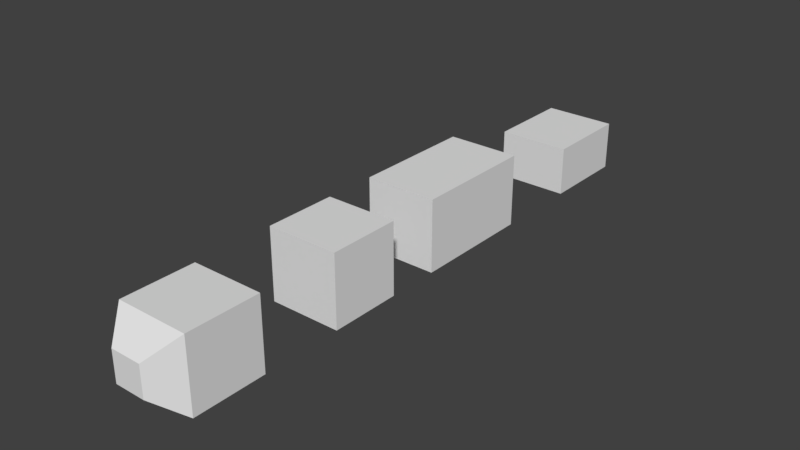 # Source: stklib_cartraffic_a.blend  (saved by Blender 2.78.0; exported with 4.5.12 LTS)
import bpy
from mathutils import Matrix  # noqa: F401  (used for matrix-valued properties, if any)

bpy.ops.wm.read_factory_settings(use_empty=True)
scene = bpy.context.scene
scene.name = 'Scene'

# ---- collections
col_collection_1 = bpy.data.collections.new('Collection 1'); scene.collection.children.link(col_collection_1)

# ---- materials (node trees are filled in below, after node groups)
mat_material = bpy.data.materials.new('Material')
mat_material.alpha_threshold = 0.0
mat_material.use_transparent_shadow = False
mat_material.roughness = 0.5
mat_material.line_color = (0.0, 0.0, 0.0, 1.0)

# ---- material node trees

# ---- world
world_world = bpy.data.worlds.new('World'); scene.world = world_world
world_world.color = (0.05088, 0.05088, 0.05088)
world_world.use_sun_shadow = False
world_world.sun_shadow_jitter_overblur = 0.0
world_world.cycles.sampling_method = 'MANUAL'

# ---- meshes
me_cube_003 = bpy.data.meshes.new('Cube.003')
me_cube_003.from_pydata([(2.1, 3.057, 0.0), (2.1, -2.1, 0.0), (-2.1, -2.1, 0.0), (-2.1, 3.057, 0.0), (2.1, 3.057, 2.868), (2.1, -2.1, 2.868), (-2.1, -2.1, 2.868), (-2.1, 3.057, 2.868)], [], [(0, 1, 2, 3), (4, 7, 6, 5), (0, 4, 5, 1), (1, 5, 6, 2), (2, 6, 7, 3), (4, 0, 3, 7)])
_ca = me_cube_003.color_attributes.new('Col', 'BYTE_COLOR', 'CORNER')
_ca.data.foreach_set('color', [0.0, 1.0, 0.3005, 1.0, 0.0, 1.0, 0.3005, 1.0, 0.0, 1.0, 0.3005, 1.0, 0.0, 1.0, 0.3005, 1.0, 0.0, 1.0, 0.3005, 1.0, 0.0, 1.0, 0.3005, 1.0, 0.0, 1.0, 0.3005, 1.0, 0.0, 1.0, 0.3005, 1.0, 0.0, 1.0, 0.3005, 1.0, 0.0, 1.0, 0.3005, 1.0, 0.0, 1.0, 0.3005, 1.0, 0.0, 1.0, 0.3005, 1.0, 0.0, 1.0, 0.3005, 1.0, 0.0, 1.0, 0.3005, 1.0, 0.0, 1.0, 0.3005, 1.0, 0.0, 1.0, 0.3005, 1.0, 0.0, 1.0, 0.3005, 1.0, 0.0, 1.0, 0.3005, 1.0, 0.0, 1.0, 0.3005, 1.0, 0.0, 1.0, 0.3005, 1.0, 0.0, 1.0, 0.3005, 1.0, 0.0, 1.0, 0.3005, 1.0, 0.0, 1.0, 0.3005, 1.0, 0.0, 1.0, 0.3005, 1.0])
me_cube_003.materials.append(mat_material)
me_cube_003.use_remesh_preserve_volume = False
me_cube_003.use_remesh_preserve_attributes = False
me_cube_003.use_mirror_vertex_groups = False
me_cube_003.update()
me_cube_002 = bpy.data.meshes.new('Cube.002')
me_cube_002.from_pydata([(2.1, 5.095, 0.0), (2.1, -2.1, 0.0), (-2.1, -2.1, 0.0), (-2.1, 5.095, 0.0), (2.1, 5.095, 4.2), (2.1, -2.1, 4.2), (-2.1, -2.1, 4.2), (-2.1, 5.095, 4.2)], [], [(0, 1, 2, 3), (4, 7, 6, 5), (0, 4, 5, 1), (1, 5, 6, 2), (2, 6, 7, 3), (4, 0, 3, 7)])
_ca = me_cube_002.color_attributes.new('Col', 'BYTE_COLOR', 'CORNER')
_ca.data.foreach_set('color', [0.003677, 0.2384, 1.0, 1.0, 0.003677, 0.2384, 1.0, 1.0, 0.003677, 0.2384, 1.0, 1.0, 0.003677, 0.2384, 1.0, 1.0, 0.003677, 0.2384, 1.0, 1.0, 0.003677, 0.2384, 1.0, 1.0, 0.003677, 0.2384, 1.0, 1.0, 0.003677, 0.2384, 1.0, 1.0, 0.003677, 0.2384, 1.0, 1.0, 0.003677, 0.2384, 1.0, 1.0, 0.003677, 0.2384, 1.0, 1.0, 0.003677, 0.2384, 1.0, 1.0, 0.003677, 0.2384, 1.0, 1.0, 0.003677, 0.2384, 1.0, 1.0, 0.003677, 0.2384, 1.0, 1.0, 0.003677, 0.2384, 1.0, 1.0, 0.003677, 0.2384, 1.0, 1.0, 0.003677, 0.2384, 1.0, 1.0, 0.003677, 0.2384, 1.0, 1.0, 0.003677, 0.2384, 1.0, 1.0, 0.003677, 0.2384, 1.0, 1.0, 0.003677, 0.2384, 1.0, 1.0, 0.003677, 0.2384, 1.0, 1.0, 0.003677, 0.2384, 1.0, 1.0])
me_cube_002.materials.append(mat_material)
me_cube_002.use_remesh_preserve_volume = False
me_cube_002.use_remesh_preserve_attributes = False
me_cube_002.use_mirror_vertex_groups = False
me_cube_002.update()
me_cube_001 = bpy.data.meshes.new('Cube.001')
me_cube_001.from_pydata([(2.1, 2.1, 0.0), (2.1, -2.1, 0.0), (-2.1, -2.1, 0.0), (-2.1, 2.1, 0.0), (2.1, 2.1, 4.2), (2.1, -2.1, 4.2), (-2.1, -2.1, 4.2), (-2.1, 2.1, 4.2)], [], [(0, 1, 2, 3), (4, 7, 6, 5), (0, 4, 5, 1), (1, 5, 6, 2), (2, 6, 7, 3), (4, 0, 3, 7)])
_ca = me_cube_001.color_attributes.new('Col', 'BYTE_COLOR', 'CORNER')
_ca.data.foreach_set('color', [1.0, 0.0356, 0.06301, 1.0, 1.0, 0.0356, 0.06301, 1.0, 1.0, 0.0356, 0.06301, 1.0, 1.0, 0.0356, 0.06301, 1.0, 1.0, 0.0356, 0.06301, 1.0, 1.0, 0.0356, 0.06301, 1.0, 1.0, 0.0356, 0.06301, 1.0, 1.0, 0.0356, 0.06301, 1.0, 1.0, 0.0356, 0.06301, 1.0, 1.0, 0.0356, 0.06301, 1.0, 1.0, 0.0356, 0.06301, 1.0, 1.0, 0.0356, 0.06301, 1.0, 1.0, 0.0356, 0.06301, 1.0, 1.0, 0.0356, 0.06301, 1.0, 1.0, 0.0356, 0.06301, 1.0, 1.0, 0.0356, 0.06301, 1.0, 1.0, 0.0356, 0.06301, 1.0, 1.0, 0.0356, 0.06301, 1.0, 1.0, 0.0356, 0.06301, 1.0, 1.0, 0.0356, 0.06301, 1.0, 1.0, 0.0356, 0.06301, 1.0, 1.0, 0.0356, 0.06301, 1.0, 1.0, 0.0356, 0.06301, 1.0, 1.0, 0.0356, 0.06301, 1.0])
me_cube_001.materials.append(mat_material)
me_cube_001.use_remesh_preserve_volume = False
me_cube_001.use_remesh_preserve_attributes = False
me_cube_001.use_mirror_vertex_groups = False
me_cube_001.update()
me_cube = bpy.data.meshes.new('Cube')
me_cube.from_pydata([(2.1, 2.1, 0.0), (2.1, -2.1, 0.0), (-2.1, -2.1, 0.0), (-2.1, 2.1, 0.0), (2.1, 2.1, 4.2), (2.1, -2.1, 4.2), (-2.1, -2.1, 4.2), (-2.1, 2.1, 4.2), (0.8951, -3.584, 1.205), (-0.8951, -3.584, 1.205), (0.8951, -3.584, 2.995), (-0.8951, -3.584, 2.995)], [], [(0, 1, 2, 3), (4, 7, 6, 5), (0, 4, 5, 1), (2, 1, 8, 9), (2, 6, 7, 3), (4, 0, 3, 7), (8, 10, 11, 9), (5, 6, 11, 10), (6, 2, 9, 11), (1, 5, 10, 8)])
_ca = me_cube.color_attributes.new('Col', 'BYTE_COLOR', 'CORNER')
_ca.data.foreach_set('color', [1.0, 0.3467, 0.02956, 1.0, 1.0, 0.3467, 0.02956, 1.0, 1.0, 0.3467, 0.02956, 1.0, 1.0, 0.3467, 0.02956, 1.0, 1.0, 0.3467, 0.02956, 1.0, 1.0, 0.3467, 0.02956, 1.0, 1.0, 0.3467, 0.02956, 1.0, 1.0, 0.3467, 0.02956, 1.0, 1.0, 0.3467, 0.02956, 1.0, 1.0, 0.3467, 0.02956, 1.0, 1.0, 0.3467, 0.02956, 1.0, 1.0, 0.3467, 0.02956, 1.0, 1.0, 0.3467, 0.02956, 1.0, 1.0, 0.3467, 0.02956, 1.0, 1.0, 0.3467, 0.02956, 1.0, 1.0, 0.3467, 0.02956, 1.0, 1.0, 0.3467, 0.02956, 1.0, 1.0, 0.3467, 0.02956, 1.0, 1.0, 0.3467, 0.02956, 1.0, 1.0, 0.3467, 0.02956, 1.0, 1.0, 0.3467, 0.02956, 1.0, 1.0, 0.3467, 0.02956, 1.0, 1.0, 0.3467, 0.02956, 1.0, 1.0, 0.3467, 0.02956, 1.0, 1.0, 0.3467, 0.02956, 1.0, 1.0, 0.3467, 0.02956, 1.0, 1.0, 0.3467, 0.02956, 1.0, 1.0, 0.3467, 0.02956, 1.0, 1.0, 0.3467, 0.02956, 1.0, 1.0, 0.3467, 0.02956, 1.0, 1.0, 0.3467, 0.02956, 1.0, 1.0, 0.3467, 0.02956, 1.0, 1.0, 0.3467, 0.02956, 1.0, 1.0, 0.3467, 0.02956, 1.0, 1.0, 0.3467, 0.02956, 1.0, 1.0, 0.3467, 0.02956, 1.0, 1.0, 0.3467, 0.02956, 1.0, 1.0, 0.3467, 0.02956, 1.0, 1.0, 0.3467, 0.02956, 1.0, 1.0, 0.3467, 0.02956, 1.0])
me_cube.materials.append(mat_material)
me_cube.use_remesh_preserve_volume = False
me_cube.use_remesh_preserve_attributes = False
me_cube.use_mirror_vertex_groups = False
me_cube.update()

# ---- objects
ob_cube_000 = bpy.data.objects.new('Cube.000', me_cube_003)
ob_cube_002 = bpy.data.objects.new('Cube.002', me_cube_002)
ob_cube_001 = bpy.data.objects.new('Cube.001', me_cube_001)
ob_stklib_cartraffic_a_main = bpy.data.objects.new('stklib_cartraffic_a_main', me_cube)

# ---- transforms, parenting, visibility, modifiers, constraints
ob_cube_000.location = (0.0, 23.91, 0.0)
ob_cube_000.lock_rotations_4d = False
ob_cube_000.empty_display_type = 'ARROWS'
ob_cube_000.lineart.crease_threshold = 0.0
_m = ob_cube_000.modifiers.new('EdgeSplit', 'EDGE_SPLIT')
ob_cube_002.location = (0.0, 11.54, 0.0)
ob_cube_002.lock_rotations_4d = False
ob_cube_002.empty_display_type = 'ARROWS'
ob_cube_002.lineart.crease_threshold = 0.0
_m = ob_cube_002.modifiers.new('EdgeSplit', 'EDGE_SPLIT')
ob_cube_001.location = (0.0, 4.309, 0.0)
ob_cube_001.lock_rotations_4d = False
ob_cube_001.empty_display_type = 'ARROWS'
ob_cube_001.lineart.crease_threshold = 0.0
_m = ob_cube_001.modifiers.new('EdgeSplit', 'EDGE_SPLIT')
ob_stklib_cartraffic_a_main.location = (0.0, -4.559, 0.0)
ob_stklib_cartraffic_a_main.lock_rotations_4d = False
ob_stklib_cartraffic_a_main.empty_display_type = 'ARROWS'
ob_stklib_cartraffic_a_main.lineart.crease_threshold = 0.0
_m = ob_stklib_cartraffic_a_main.modifiers.new('EdgeSplit', 'EDGE_SPLIT')

# ---- collection membership
col_collection_1.objects.link(ob_cube_000)
col_collection_1.objects.link(ob_cube_002)
col_collection_1.objects.link(ob_cube_001)
col_collection_1.objects.link(ob_stklib_cartraffic_a_main)

# ---- scene / render settings (as saved in the file)
scene.frame_start = 1; scene.frame_end = 250; scene.frame_set(1)
scene.render.engine = 'BLENDER_EEVEE_NEXT'
scene.render.resolution_percentage = 50
scene.render.dither_intensity = 0.0
scene.cycles.use_denoising = False
scene.cycles.samples = 128
scene.cycles.sampling_pattern = 'TABULATED_SOBOL'
scene.cycles.light_sampling_threshold = 0.0
scene.cycles.use_adaptive_sampling = False
scene.cycles.use_light_tree = False
scene.cycles.blur_glossy = 0.0
scene.cycles.sample_clamp_indirect = 0.0
scene.view_settings.view_transform = 'Standard'
bpy.context.view_layer.update()

# ---- added for rendering (the .blend has no active camera and no usable light): camera, sun
cam_auto = bpy.data.cameras.new('AutoCamera')
cam_auto.lens = 50.0
cam_auto.sensor_width = 36.0
cam_auto.clip_end = 1000.0
ob_auto_camera = bpy.data.objects.new('AutoCamera', cam_auto)
scene.collection.objects.link(ob_auto_camera)
ob_auto_camera.location = (32.95, -30.126, 28.46)
ob_auto_camera.rotation_euler = (1.09748, -7.21219e-08, 0.694738)
scene.camera = ob_auto_camera
light_auto_sun = bpy.data.lights.new('AutoSun', 'SUN')
light_auto_sun.energy = 3.0
light_auto_sun.angle = 0.0523599
ob_auto_sun = bpy.data.objects.new('AutoSun', light_auto_sun)
scene.collection.objects.link(ob_auto_sun)
ob_auto_sun.rotation_euler = (0.872665, 0.174533, 0.523599)
bpy.context.view_layer.update()
